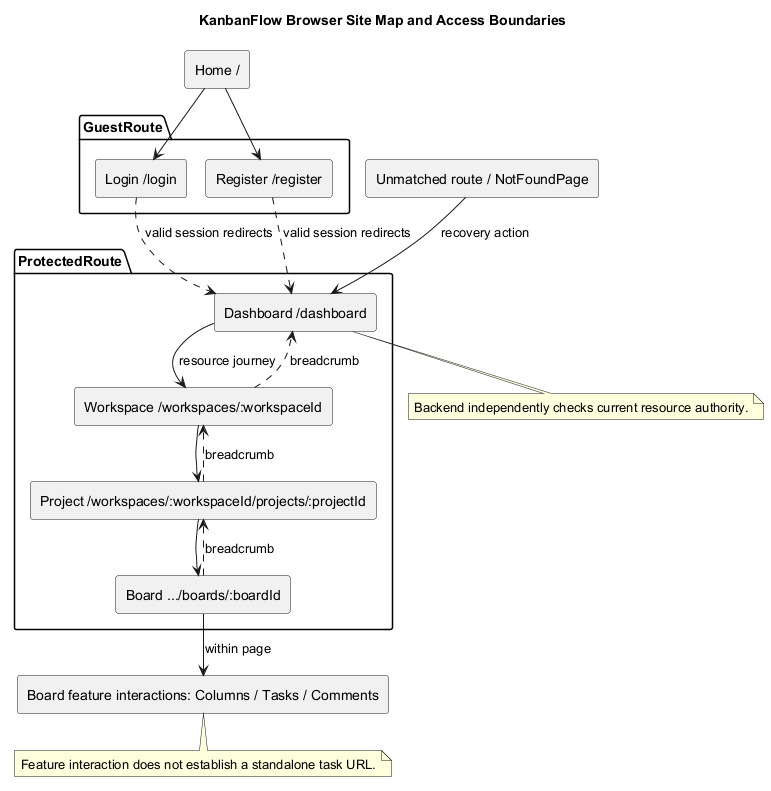

The diagram above was rendered by PlantUML. Its source (embedded in the PNG):
@startuml
!pragma layout smetana
title KanbanFlow Browser Site Map and Access Boundaries
rectangle "Home /" as Home
package "GuestRoute" {
 rectangle "Login /login" as Login
 rectangle "Register /register" as Register
}
package "ProtectedRoute" {
 rectangle "Dashboard /dashboard" as Dashboard
 rectangle "Workspace /workspaces/:workspaceId" as Workspace
 rectangle "Project /workspaces/:workspaceId/projects/:projectId" as Project
 rectangle "Board .../boards/:boardId" as Board
}
rectangle "Unmatched route / NotFoundPage" as Missing
rectangle "Board feature interactions: Columns / Tasks / Comments" as Tasks
Home --> Login
Home --> Register
Login ..> Dashboard : valid session redirects
Register ..> Dashboard : valid session redirects
Dashboard --> Workspace : resource journey
Workspace --> Project
Project --> Board
Board --> Tasks : within page
Workspace ..> Dashboard : breadcrumb
Project ..> Workspace : breadcrumb
Board ..> Project : breadcrumb
Missing --> Dashboard : recovery action
note bottom of Tasks : Feature interaction does not establish a standalone task URL.
note bottom of Dashboard : Backend independently checks current resource authority.
@enduml